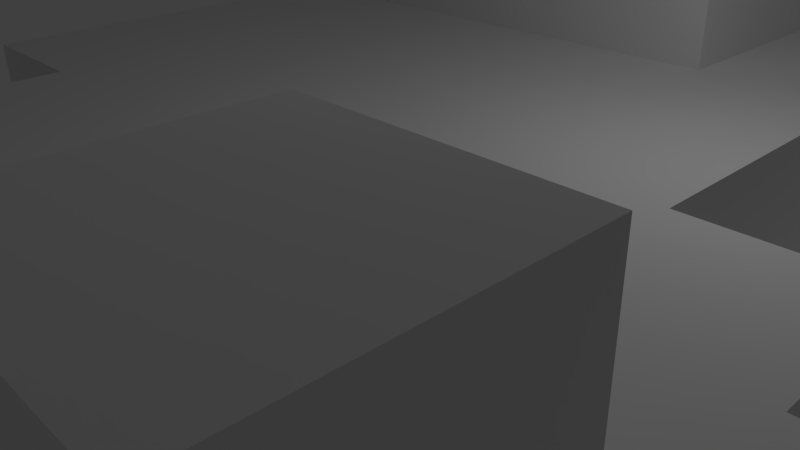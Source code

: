# Source: blocks.blend  (saved by Blender 2.67.0; exported with 4.5.12 LTS)
import bpy
from mathutils import Matrix  # noqa: F401  (used for matrix-valued properties, if any)

bpy.ops.wm.read_factory_settings(use_empty=True)
scene = bpy.context.scene
scene.name = 'Scene'

# ---- collections
col_collection_1 = bpy.data.collections.new('Collection 1'); scene.collection.children.link(col_collection_1)

# ---- materials (node trees are filled in below, after node groups)
mat_material = bpy.data.materials.new('Material')
mat_material.alpha_threshold = 0.0
mat_material.use_transparent_shadow = False
mat_material.roughness = 0.5
mat_material.line_color = (0.0, 0.0, 0.0, 1.0)

# ---- material node trees

# ---- world
world_world = bpy.data.worlds.new('World'); scene.world = world_world
world_world.color = (0.05088, 0.05088, 0.05088)
world_world.use_sun_shadow = False
world_world.sun_shadow_jitter_overblur = 0.0
world_world.cycles.sampling_method = 'MANUAL'
world_world.cycles.sample_map_resolution = 256

# ---- cameras
cam_camera = bpy.data.cameras.new('Camera')
cam_camera.clip_end = 100.0
cam_camera.lens = 35.0
cam_camera.sensor_width = 32.0
cam_camera.sensor_height = 18.0
cam_camera.ortho_scale = 7.314
cam_camera.dof.focus_distance = 0.0
cam_camera.dof.aperture_fstop = 128.0

# ---- lights
light_lamp = bpy.data.lights.new('Lamp', 'POINT')
light_lamp.transmission_factor = 0.0
light_lamp.cutoff_distance = 30.0
light_lamp.energy = 100.0
light_lamp.shadow_buffer_clip_start = 1.001
light_lamp.shadow_soft_size = 0.1
light_lamp.shadow_maximum_resolution = 0.006
light_lamp.use_absolute_resolution = True
light_lamp.cycles.use_multiple_importance_sampling = False

# ---- meshes
me_cube_001 = bpy.data.meshes.new('Cube.001')
me_cube_001.from_pydata([(1.0, -1.0, -1.0), (1.0, -1.0, 1.0), (-1.0, -1.0, -1.0), (-1.0, -3.0, 1.0), (-3.0, -3.0, 1.0), (-5.0, -3.0, 1.0), (-3.0, -1.0, -1.0), (-5.0, -1.0, -1.0), (-3.0, -1.0, 1.0), (-3.0, 1.0, 1.0), (-1.0, 1.0, 1.0), (1.0, 1.0, 1.0), (3.0, 1.0, 1.0), (3.0, -1.0, 1.0), (5.0, -3.0, 1.0), (7.0, -3.0, 1.0), (5.0, 1.0, 1.0), (3.0, 3.0, 1.0), (3.0, 5.0, -1.0), (5.0, 5.0, 1.0), (-7.0, -1.0, -1.0), (-5.0, -1.0, 1.0), (-1.0, -5.0, 1.0), (-1.0, -7.0, -1.0), (-3.0, -7.0, 1.0), (-1.0, -9.0, 1.0), (-3.0, -9.0, 1.0), (1.0, -5.0, 1.0), (-5.0, -9.0, -1.0), (-7.0, -9.0, 1.0), (-7.0, -7.0, -1.0), (-5.0, -7.0, 1.0), (-1.0, 5.0, -1.0), (-1.0, 3.0, 1.0), (1.0, 5.0, -1.0), (1.0, 5.0, 1.0), (1.0, 3.0, 1.0), (-7.0, -3.0, -3.0), (-5.0, -3.0, -1.0), (-5.0, -5.0, -1.0), (-3.0, -5.0, -3.0), (-3.0, -3.0, -1.0), (-3.0, -5.0, -1.0), (-5.0, 1.0, 1.0), (-7.0, 1.0, -1.0), (-5.0, 1.0, -1.0), (-7.0, 3.0, 1.0), (-5.0, 3.0, 1.0), (-7.0, 3.0, -1.0), (-7.0, 5.0, 1.0), (-5.0, 7.0, 1.0), (-5.0, 7.0, 0.0), (-5.0, 5.0, 0.0), (-3.0, 5.0, 0.0), (-3.0, 7.0, 0.0), (-3.0, 5.0, 3.0), (-1.0, 7.0, 3.0), (-3.0, 7.0, 1.0), (-3.0, 5.0, 1.0), (-1.0, 7.0, 1.0), (1.0, 5.0, 3.0), (1.0, 11.0, 3.0), (-1.0, 11.0, 1.0), (1.0, 11.0, 1.0), (3.0, 9.0, 3.0), (3.0, 11.0, 1.0), (7.0, 11.0, 3.0), (5.0, 9.0, 1.0), (7.0, 5.0, 1.0), (7.0, 7.0, -1.0), (7.0, 9.0, -1.0), (3.0, 7.0, 1.0), (5.0, 9.0, -1.0), (3.0, 1.0, -1.0), (5.0, 1.0, -1.0), (3.0, 1.0, -3.0), (7.0, 3.0, -3.0), (7.0, 3.0, -1.0), (5.0, 5.0, -3.0), (5.0, -1.0, -3.0), (7.0, -1.0, -3.0), (5.0, 11.0, 5.0), (7.0, 9.0, 5.0), (1.0, 9.0, 5.0), (1.0, 11.0, 5.0), (2.0, -5.0, 9.0), (2.0, -7.0, 9.0), (4.0, -7.0, 9.0), (2.0, -5.0, 7.0), (2.0, -7.0, 7.0), (4.0, -7.0, 7.0), (4.0, -5.0, 7.0), (5.0, -9.0, 0.0), (7.0, -9.0, 0.0), (7.0, -7.0, 0.0), (5.0, -7.0, -2.0), (5.0, -9.0, -2.0), (7.0, -9.0, -2.0), (-7.0, 7.0, -3.0), (-5.0, 9.0, -3.0), (-7.0, 9.0, -5.0), (-5.0, 7.0, -5.0), (-16.0, 10.0, 7.0), (-14.0, 10.0, 7.0), (-16.0, 12.0, 5.0), (-14.0, 10.0, 5.0), (-21.0, -3.0, 12.0), (-19.0, -1.0, 12.0), (-21.0, -3.0, 10.0), (-19.0, -3.0, 10.0), (-19.0, -1.0, 10.0), (-12.0, 1.0, 12.0), (-10.0, -1.0, 12.0), (-10.0, 1.0, 12.0), (-10.0, 1.0, 10.0), (13.0, 4.0, 15.0), (13.0, 4.0, 13.0), (15.0, 4.0, 13.0), (15.0, 6.0, 13.0), (17.0, -8.0, 10.0), (19.0, -6.0, 10.0), (17.0, -6.0, 8.0), (19.0, -8.0, 8.0), (17.0, -8.0, 8.0), (11.0, 20.0, 5.0), (13.0, 20.0, 5.0), (11.0, 22.0, 3.0), (13.0, 20.0, 3.0), (13.0, 22.0, 3.0), (6.0, -16.0, -12.0), (8.0, -16.0, -12.0), (6.0, -14.0, -14.0), (8.0, -16.0, -14.0), (-6.0, 0.0, -11.0), (-6.0, -2.0, -11.0), (-6.0, 0.0, -13.0), (-6.0, -2.0, -13.0), (-4.0, -2.0, -13.0), (-25.0, 2.0, -10.0), (-23.0, 2.0, -10.0), (-23.0, 4.0, -10.0), (-25.0, 4.0, -12.0), (23.0, 3.0, -9.0), (21.0, 3.0, -11.0), (23.0, 3.0, -11.0), (3.0, -5.0, 1.0), (5.0, -3.0, 3.0), (3.0, -5.0, 3.0), (5.0, -5.0, -1.0), (3.0, -5.0, -1.0), (5.0, 11.0, 7.0), (5.0, 9.0, 7.0), (3.0, 9.0, 7.0), (-1.0, 9.0, 5.0), (1.0, 11.0, 7.0), (3.0, 11.0, 7.0), (3.0, 11.0, 9.0), (3.0, 9.0, 9.0), (1.0, 9.0, 9.0), (1.0, 11.0, 9.0), (1.0, 9.0, 7.0), (-3.0, 9.0, 7.0), (-3.0, 11.0, 7.0), (-3.0, 9.0, 9.0), (-1.0, 11.0, 5.0), (-3.0, 9.0, 5.0), (-3.0, 11.0, 5.0), (-1.0, 11.0, 7.0), (-1.0, 9.0, 7.0), (-1.0, 11.0, 9.0), (-1.0, 9.0, 9.0), (-3.0, 11.0, 9.0), (-1.0, 11.0, 11.0), (-1.0, 9.0, 11.0), (-3.0, 9.0, 11.0), (-3.0, 11.0, 11.0), (-5.0, 9.0, 5.0), (-5.0, 7.0, 5.0), (-7.0, 7.0, 5.0), (-7.0, 9.0, 5.0), (-5.0, 9.0, 7.0), (-5.0, 7.0, 7.0), (-7.0, 7.0, 7.0), (-7.0, 9.0, 7.0), (1.0, -3.0, -1.0), (1.0, -3.0, 1.0), (-1.0, 1.0, -1.0), (-1.0, -1.0, 1.0), (-3.0, 1.0, -1.0), (-1.0, 3.0, -1.0), (1.0, 1.0, -1.0), (3.0, -1.0, -1.0), (3.0, -3.0, 1.0), (5.0, -3.0, -1.0), (7.0, -3.0, -1.0), (7.0, -1.0, 1.0), (5.0, -1.0, 1.0), (1.0, 3.0, -1.0), (3.0, 5.0, 1.0), (-7.0, -1.0, 1.0), (-1.0, -3.0, -1.0), (-3.0, -5.0, 1.0), (-1.0, -5.0, -1.0), (-3.0, -7.0, -1.0), (-1.0, -7.0, 1.0), (-1.0, -9.0, -1.0), (-3.0, -9.0, -1.0), (-7.0, -9.0, -1.0), (-7.0, -7.0, 1.0), (-5.0, -7.0, -1.0), (-5.0, -9.0, 1.0), (-3.0, 5.0, -1.0), (-5.0, 3.0, -1.0), (-3.0, 3.0, 1.0), (-3.0, 3.0, -1.0), (-5.0, -1.0, -3.0), (-7.0, -1.0, -3.0), (-7.0, -3.0, -1.0), (-5.0, -3.0, -3.0), (-5.0, -5.0, -3.0), (-7.0, -5.0, -3.0), (-7.0, -5.0, -1.0), (-3.0, -3.0, -3.0), (-7.0, 1.0, 1.0), (-5.0, 5.0, -1.0), (-7.0, 7.0, 1.0), (-5.0, 5.0, 1.0), (-7.0, 7.0, -1.0), (-7.0, 5.0, -1.0), (-5.0, 7.0, -1.0), (-5.0, 7.0, 2.0), (-5.0, 5.0, 2.0), (-3.0, 5.0, 2.0), (-3.0, 7.0, 2.0), (-3.0, 7.0, 3.0), (-1.0, 5.0, 3.0), (-1.0, 5.0, 1.0), (1.0, 7.0, 3.0), (-1.0, 9.0, 1.0), (1.0, 7.0, 1.0), (-1.0, 11.0, 3.0), (-1.0, 9.0, 3.0), (1.0, 9.0, 3.0), (1.0, 9.0, 1.0), (3.0, 9.0, 1.0), (5.0, 9.0, 3.0), (5.0, 11.0, 1.0), (7.0, 9.0, 1.0), (7.0, 11.0, 1.0), (5.0, 7.0, -1.0), (7.0, 5.0, -1.0), (7.0, 7.0, 1.0), (1.0, 9.0, -1.0), (1.0, 7.0, -1.0), (3.0, 7.0, -1.0), (3.0, 9.0, -1.0), (5.0, 7.0, 1.0), (3.0, 3.0, -1.0), (5.0, 3.0, -1.0), (3.0, 5.0, -3.0), (3.0, 3.0, -3.0), (7.0, 1.0, -1.0), (5.0, 3.0, -3.0), (5.0, 1.0, -3.0), (7.0, 1.0, -3.0), (5.0, 5.0, -1.0), (7.0, 5.0, -3.0), (5.0, -1.0, -1.0), (7.0, -1.0, -1.0), (3.0, 9.0, 5.0), (3.0, 11.0, 3.0), (5.0, 9.0, 5.0), (7.0, 11.0, 5.0), (5.0, 11.0, 3.0), (7.0, 9.0, 3.0), (3.0, 11.0, 5.0), (4.0, -5.0, 9.0), (5.0, -7.0, 0.0), (7.0, -7.0, -2.0), (-7.0, 9.0, -3.0), (-5.0, 7.0, -3.0), (-7.0, 7.0, -5.0), (-5.0, 9.0, -5.0), (-16.0, 12.0, 7.0), (-14.0, 12.0, 7.0), (-16.0, 10.0, 5.0), (-14.0, 12.0, 5.0), (-21.0, -1.0, 12.0), (-19.0, -3.0, 12.0), (-21.0, -1.0, 10.0), (-12.0, -1.0, 12.0), (-12.0, 1.0, 10.0), (-12.0, -1.0, 10.0), (-10.0, -1.0, 10.0), (13.0, 6.0, 15.0), (15.0, 4.0, 15.0), (15.0, 6.0, 15.0), (13.0, 6.0, 13.0), (17.0, -6.0, 10.0), (19.0, -8.0, 10.0), (19.0, -6.0, 8.0), (11.0, 22.0, 5.0), (13.0, 22.0, 5.0), (11.0, 20.0, 3.0), (6.0, -14.0, -12.0), (8.0, -14.0, -12.0), (6.0, -16.0, -14.0), (8.0, -14.0, -14.0), (-4.0, -2.0, -11.0), (-4.0, 0.0, -11.0), (-4.0, 0.0, -13.0), (-25.0, 4.0, -10.0), (-25.0, 2.0, -12.0), (-23.0, 2.0, -12.0), (-23.0, 4.0, -12.0), (21.0, 5.0, -9.0), (21.0, 3.0, -9.0), (23.0, 5.0, -9.0), (21.0, 5.0, -11.0), (23.0, 5.0, -11.0), (3.0, -3.0, -1.0), (3.0, -7.0, -1.0), (3.0, -7.0, 1.0), (1.0, -5.0, -1.0), (1.0, -7.0, -1.0), (1.0, -7.0, 1.0), (5.0, -5.0, 3.0), (3.0, -3.0, 3.0), (5.0, -5.0, 1.0)], [], [(54, 53, 52, 51), (89, 86, 85, 88), (90, 87, 86, 89), (91, 90, 89, 88), (97, 93, 92, 96), (136, 134, 133, 135), (156, 159, 158, 157), (172, 175, 174, 173), (169, 172, 173, 170), (172, 169, 171, 175), (176, 177, 178, 179), (180, 183, 182, 181), (176, 180, 181, 177), (177, 181, 182, 178), (178, 182, 183, 179), (180, 176, 179, 183), (233, 230, 231, 232), (255, 254, 253, 252), (317, 319, 318, 315), (190, 0, 2, 186), (11, 10, 187, 1), (190, 11, 1, 0), (0, 1, 187, 2), (2, 187, 10, 186), (11, 190, 186, 10), (0, 184, 200, 2), (1, 187, 3, 185), (0, 1, 185, 184), (184, 185, 3, 200), (200, 3, 187, 2), (2, 200, 41, 6), (187, 8, 4, 3), (200, 3, 4, 41), (41, 4, 8, 6), (187, 2, 6, 8), (186, 2, 6, 188), (10, 9, 8, 187), (6, 8, 9, 188), (10, 186, 188, 9), (6, 41, 38, 7), (8, 21, 5, 4), (41, 4, 5, 38), (38, 5, 21, 7), (8, 6, 7, 21), (188, 6, 7, 45), (9, 43, 21, 8), (7, 21, 43, 45), (9, 188, 45, 43), (214, 188, 45, 212), (213, 47, 43, 9), (214, 213, 9, 188), (45, 43, 47, 212), (213, 214, 212, 47), (189, 186, 188, 214), (33, 213, 9, 10), (189, 33, 10, 186), (33, 189, 214, 213), (197, 190, 186, 189), (36, 33, 10, 11), (197, 36, 11, 190), (36, 197, 189, 33), (257, 73, 190, 197), (17, 36, 11, 12), (257, 17, 12, 73), (73, 12, 11, 190), (17, 257, 197, 36), (73, 191, 0, 190), (12, 11, 1, 13), (73, 12, 13, 191), (191, 13, 1, 0), (191, 320, 184, 0), (13, 1, 185, 192), (191, 13, 192, 320), (320, 192, 185, 184), (267, 193, 320, 191), (196, 13, 192, 14), (267, 196, 14, 193), (193, 14, 192, 320), (196, 267, 191, 13), (268, 194, 193, 267), (195, 196, 14, 15), (268, 195, 15, 194), (194, 15, 14, 193), (195, 268, 267, 196), (74, 267, 191, 73), (16, 12, 13, 196), (74, 16, 196, 267), (16, 74, 73, 12), (18, 257, 197, 34), (198, 35, 36, 17), (18, 198, 17, 257), (197, 36, 35, 34), (198, 18, 34, 35), (254, 18, 34, 253), (71, 239, 35, 198), (254, 71, 198, 18), (34, 35, 239, 253), (71, 254, 253, 239), (249, 265, 18, 254), (256, 71, 198, 19), (249, 256, 19, 265), (265, 19, 198, 18), (256, 249, 254, 71), (45, 7, 20, 44), (43, 223, 199, 21), (7, 21, 199, 20), (20, 199, 223, 44), (43, 45, 44, 223), (200, 202, 42, 41), (3, 4, 201, 22), (200, 3, 22, 202), (202, 22, 201, 42), (42, 201, 4, 41), (202, 23, 203, 42), (22, 201, 24, 204), (202, 22, 204, 23), (23, 204, 24, 203), (203, 24, 201, 42), (23, 205, 206, 203), (204, 24, 26, 25), (23, 204, 25, 205), (205, 25, 26, 206), (206, 26, 24, 203), (184, 323, 202, 200), (185, 3, 22, 27), (184, 185, 27, 323), (323, 27, 22, 202), (209, 28, 207, 30), (31, 208, 29, 210), (209, 31, 210, 28), (28, 210, 29, 207), (207, 29, 208, 30), (31, 209, 30, 208), (211, 214, 212, 224), (58, 226, 47, 213), (211, 58, 213, 214), (212, 47, 226, 224), (58, 211, 224, 226), (32, 189, 214, 211), (236, 58, 213, 33), (32, 236, 33, 189), (236, 32, 211, 58), (34, 197, 189, 32), (35, 236, 33, 36), (35, 34, 32, 236), (215, 218, 37, 216), (7, 20, 217, 38), (215, 7, 38, 218), (218, 38, 217, 37), (37, 217, 20, 216), (7, 215, 216, 20), (218, 219, 220, 37), (38, 217, 221, 39), (218, 38, 39, 219), (219, 39, 221, 220), (220, 221, 217, 37), (222, 40, 219, 218), (41, 38, 39, 42), (222, 41, 42, 40), (40, 42, 39, 219), (41, 222, 218, 38), (47, 212, 48, 46), (44, 223, 46, 48), (47, 46, 223, 43), (212, 45, 44, 48), (226, 224, 228, 49), (48, 46, 49, 228), (226, 49, 46, 47), (224, 212, 48, 228), (50, 229, 227, 225), (228, 49, 225, 227), (229, 50, 226, 224), (50, 225, 49, 226), (229, 224, 228, 227), (233, 54, 51, 230), (52, 231, 230, 51), (53, 232, 231, 52), (54, 233, 232, 53), (56, 59, 57, 234), (58, 55, 234, 57), (236, 235, 55, 58), (59, 56, 235, 236), (56, 234, 55, 235), (59, 236, 58, 57), (237, 239, 59, 56), (35, 60, 235, 236), (239, 237, 60, 35), (237, 56, 235, 60), (239, 35, 236, 59), (242, 243, 238, 241), (59, 56, 241, 238), (243, 242, 237, 239), (242, 241, 56, 237), (243, 239, 59, 238), (61, 63, 62, 240), (238, 241, 240, 62), (63, 61, 242, 243), (61, 240, 241, 242), (63, 243, 238, 62), (270, 65, 63, 61), (244, 64, 242, 243), (65, 270, 64, 244), (270, 61, 242, 64), (65, 244, 243, 63), (273, 246, 65, 270), (67, 245, 64, 244), (246, 273, 245, 67), (273, 270, 64, 245), (246, 67, 244, 65), (66, 248, 246, 273), (247, 274, 245, 67), (248, 66, 274, 247), (66, 273, 245, 274), (248, 247, 67, 246), (251, 69, 249, 256), (250, 68, 19, 265), (69, 251, 68, 250), (251, 256, 19, 68), (69, 250, 265, 249), (247, 70, 72, 67), (249, 256, 67, 72), (70, 247, 251, 69), (247, 67, 256, 251), (70, 69, 249, 72), (244, 255, 252, 243), (253, 239, 243, 252), (255, 244, 71, 254), (244, 243, 239, 71), (67, 72, 255, 244), (67, 244, 71, 256), (72, 249, 254, 255), (265, 78, 259, 18), (260, 257, 18, 259), (262, 258, 257, 260), (78, 265, 258, 262), (265, 18, 257, 258), (78, 262, 260, 259), (75, 73, 257, 260), (263, 74, 73, 75), (262, 258, 74, 263), (258, 257, 73, 74), (262, 263, 75, 260), (77, 76, 262, 258), (264, 261, 74, 263), (76, 77, 261, 264), (77, 258, 74, 261), (76, 264, 263, 262), (250, 266, 78, 265), (266, 250, 77, 76), (250, 265, 258, 77), (266, 76, 262, 78), (79, 267, 74, 263), (80, 268, 267, 79), (264, 261, 268, 80), (261, 74, 267, 268), (264, 80, 79, 263), (81, 273, 270, 275), (64, 269, 275, 270), (245, 271, 269, 64), (273, 81, 271, 245), (81, 275, 269, 271), (272, 66, 273, 81), (274, 82, 271, 245), (66, 272, 82, 274), (272, 81, 271, 82), (84, 61, 240, 164), (241, 153, 164, 240), (242, 83, 153, 241), (61, 84, 83, 242), (84, 164, 153, 83), (275, 270, 61, 84), (64, 269, 83, 242), (275, 84, 83, 269), (276, 91, 88, 85), (91, 276, 87, 90), (276, 85, 86, 87), (94, 278, 95, 277), (96, 92, 277, 95), (278, 94, 93, 97), (94, 277, 92, 93), (278, 97, 96, 95), (99, 282, 100, 279), (281, 98, 279, 100), (101, 280, 98, 281), (282, 99, 280, 101), (99, 279, 98, 280), (282, 101, 281, 100), (284, 286, 104, 283), (285, 102, 283, 104), (105, 103, 102, 285), (286, 284, 103, 105), (284, 283, 102, 103), (286, 105, 285, 104), (107, 110, 289, 287), (108, 106, 287, 289), (109, 288, 106, 108), (110, 107, 288, 109), (107, 287, 106, 288), (110, 109, 108, 289), (113, 114, 291, 111), (292, 290, 111, 291), (293, 112, 290, 292), (114, 113, 112, 293), (113, 111, 290, 112), (114, 293, 292, 291), (296, 118, 297, 294), (116, 115, 294, 297), (117, 295, 115, 116), (118, 296, 295, 117), (296, 294, 115, 295), (118, 117, 116, 297), (120, 300, 121, 298), (123, 119, 298, 121), (122, 299, 119, 123), (300, 120, 299, 122), (120, 298, 119, 299), (300, 122, 123, 121), (302, 128, 126, 301), (303, 124, 301, 126), (127, 125, 124, 303), (128, 302, 125, 127), (302, 301, 124, 125), (128, 127, 303, 126), (305, 307, 131, 304), (306, 129, 304, 131), (132, 130, 129, 306), (307, 305, 130, 132), (305, 304, 129, 130), (307, 132, 306, 131), (309, 310, 135, 133), (137, 308, 134, 136), (310, 309, 308, 137), (309, 133, 134, 308), (310, 137, 136, 135), (140, 314, 141, 311), (312, 138, 311, 141), (313, 139, 138, 312), (314, 140, 139, 313), (140, 311, 138, 139), (314, 313, 312, 141), (143, 316, 315, 318), (144, 142, 316, 143), (319, 317, 142, 144), (317, 315, 316, 142), (319, 144, 143, 318), (320, 149, 323, 184), (192, 185, 27, 145), (320, 192, 145, 149), (149, 145, 27, 323), (149, 321, 324, 323), (145, 27, 325, 322), (149, 145, 322, 321), (321, 322, 325, 324), (324, 325, 27, 323), (323, 324, 23, 202), (27, 22, 204, 325), (324, 325, 204, 23), (14, 328, 145, 192), (146, 327, 147, 326), (14, 146, 326, 328), (328, 326, 147, 145), (145, 147, 327, 192), (146, 14, 192, 327), (193, 148, 149, 320), (193, 14, 328, 148), (148, 328, 145, 149), (150, 155, 152, 151), (81, 150, 151, 271), (271, 151, 152, 269), (269, 152, 155, 275), (150, 81, 275, 155), (154, 167, 168, 160), (84, 154, 160, 83), (83, 160, 168, 153), (153, 168, 167, 164), (154, 84, 164, 167), (155, 154, 160, 152), (269, 152, 160, 83), (155, 275, 84, 154), (155, 156, 157, 152), (152, 157, 158, 160), (160, 158, 159, 154), (156, 155, 154, 159), (159, 169, 170, 158), (160, 158, 170, 168), (168, 170, 169, 167), (159, 154, 167, 169), (167, 168, 161, 162), (169, 171, 163, 170), (168, 170, 163, 161), (161, 163, 171, 162), (169, 167, 162, 171), (164, 153, 165, 166), (153, 168, 161, 165), (165, 161, 162, 166), (167, 164, 166, 162), (170, 173, 174, 163), (163, 174, 175, 171)])
_uv = me_cube_001.uv_layers.new(name='UVMap')
_uv.uv.foreach_set('vector', [0.0, 0.0, 1.0, 0.0, 1.0, 1.0, 0.0, 1.0, 0.0, 0.0, 1.0, 0.0, 1.0, 1.0, 0.0, 1.0, 0.0, 0.0, 1.0, 0.0, 1.0, 1.0, 0.0, 1.0, 0.0, 0.0, 1.0, 0.0, 1.0, 1.0, 0.0, 1.0, 0.0, 0.0, 1.0, 0.0, 1.0, 1.0, 0.0, 1.0, 0.0, 0.0, 1.0, 0.0, 1.0, 1.0, 0.0, 1.0, 0.0, 0.0, 1.0, 0.0, 1.0, 1.0, 0.0, 1.0, 0.0, 0.0, 1.0, 0.0, 1.0, 1.0, 0.0, 1.0, 0.0, 0.0, 1.0, 0.0, 1.0, 1.0, 0.0, 1.0, 0.0, 0.0, 1.0, 0.0, 1.0, 1.0, 0.0, 1.0, 0.0, 0.0, 1.0, 0.0, 1.0, 1.0, 0.0, 1.0, 0.0, 0.0, 1.0, 0.0, 1.0, 1.0, 0.0, 1.0, 0.0, 0.0, 1.0, 0.0, 1.0, 1.0, 0.0, 1.0, 0.0, 0.0, 1.0, 0.0, 1.0, 1.0, 0.0, 1.0, 0.0, 0.0, 1.0, 0.0, 1.0, 1.0, 0.0, 1.0, 0.0, 0.0, 1.0, 0.0, 1.0, 1.0, 0.0, 1.0, 0.0, 0.0, 1.0, 0.0, 1.0, 1.0, 0.0, 1.0, 0.0, 0.0, 1.0, 0.0, 1.0, 1.0, 0.0, 1.0, 0.0, 0.0, 1.0, 0.0, 1.0, 1.0, 0.0, 1.0, 0.0, 0.0, 1.0, 0.0, 1.0, 1.0, 0.0, 1.0, 0.0, 0.0, 1.0, 0.0, 1.0, 1.0, 0.0, 1.0, 0.0, 0.0, 1.0, 0.0, 1.0, 1.0, 0.0, 1.0, 0.0, 0.0, 1.0, 0.0, 1.0, 1.0, 0.0, 1.0, 0.0, 0.0, 1.0, 0.0, 1.0, 1.0, 0.0, 1.0, 0.0, 0.0, 1.0, 0.0, 1.0, 1.0, 0.0, 1.0, 0.0, 0.0, 1.0, 0.0, 1.0, 1.0, 0.0, 1.0, 0.0, 0.0, 1.0, 0.0, 1.0, 1.0, 0.0, 1.0, 0.0, 0.0, 1.0, 0.0, 1.0, 1.0, 0.0, 1.0, 0.0, 0.0, 1.0, 0.0, 1.0, 1.0, 0.0, 1.0, 0.0, 0.0, 1.0, 0.0, 1.0, 1.0, 0.0, 1.0, 0.0, 0.0, 1.0, 0.0, 1.0, 1.0, 0.0, 1.0, 0.0, 0.0, 1.0, 0.0, 1.0, 1.0, 0.0, 1.0, 0.0, 0.0, 1.0, 0.0, 1.0, 1.0, 0.0, 1.0, 0.0, 0.0, 1.0, 0.0, 1.0, 1.0, 0.0, 1.0, 0.0, 0.0, 1.0, 0.0, 1.0, 1.0, 0.0, 1.0, 0.0, 0.0, 1.0, 0.0, 1.0, 1.0, 0.0, 1.0, 0.0, 0.0, 1.0, 0.0, 1.0, 1.0, 0.0, 1.0, 0.0, 0.0, 1.0, 0.0, 1.0, 1.0, 0.0, 1.0, 0.0, 0.0, 1.0, 0.0, 1.0, 1.0, 0.0, 1.0, 0.0, 0.0, 1.0, 0.0, 1.0, 1.0, 0.0, 1.0, 0.0, 0.0, 1.0, 0.0, 1.0, 1.0, 0.0, 1.0, 0.0, 0.0, 1.0, 0.0, 1.0, 1.0, 0.0, 1.0, 0.0, 0.0, 1.0, 0.0, 1.0, 1.0, 0.0, 1.0, 0.0, 0.0, 1.0, 0.0, 1.0, 1.0, 0.0, 1.0, 0.0, 0.0, 1.0, 0.0, 1.0, 1.0, 0.0, 1.0, 0.0, 0.0, 1.0, 0.0, 1.0, 1.0, 0.0, 1.0, 0.0, 0.0, 1.0, 0.0, 1.0, 1.0, 0.0, 1.0, 0.0, 0.0, 1.0, 0.0, 1.0, 1.0, 0.0, 1.0, 0.0, 0.0, 1.0, 0.0, 1.0, 1.0, 0.0, 1.0, 0.0, 0.0, 1.0, 0.0, 1.0, 1.0, 0.0, 1.0, 0.0, 0.0, 1.0, 0.0, 1.0, 1.0, 0.0, 1.0, 0.0, 0.0, 1.0, 0.0, 1.0, 1.0, 0.0, 1.0, 0.0, 0.0, 1.0, 0.0, 1.0, 1.0, 0.0, 1.0, 0.0, 0.0, 1.0, 0.0, 1.0, 1.0, 0.0, 1.0, 0.0, 0.0, 1.0, 0.0, 1.0, 1.0, 0.0, 1.0, 0.0, 0.0, 1.0, 0.0, 1.0, 1.0, 0.0, 1.0, 0.0, 0.0, 1.0, 0.0, 1.0, 1.0, 0.0, 1.0, 0.0, 0.0, 1.0, 0.0, 1.0, 1.0, 0.0, 1.0, 0.0, 0.0, 1.0, 0.0, 1.0, 1.0, 0.0, 1.0, 0.0, 0.0, 1.0, 0.0, 1.0, 1.0, 0.0, 1.0, 0.0, 0.0, 1.0, 0.0, 1.0, 1.0, 0.0, 1.0, 0.0, 0.0, 1.0, 0.0, 1.0, 1.0, 0.0, 1.0, 0.0, 0.0, 1.0, 0.0, 1.0, 1.0, 0.0, 1.0, 0.0, 0.0, 1.0, 0.0, 1.0, 1.0, 0.0, 1.0, 0.0, 0.0, 1.0, 0.0, 1.0, 1.0, 0.0, 1.0, 0.0, 0.0, 1.0, 0.0, 1.0, 1.0, 0.0, 1.0, 0.0, 0.0, 1.0, 0.0, 1.0, 1.0, 0.0, 1.0, 0.0, 0.0, 1.0, 0.0, 1.0, 1.0, 0.0, 1.0, 0.0, 0.0, 1.0, 0.0, 1.0, 1.0, 0.0, 1.0, 0.0, 0.0, 1.0, 0.0, 1.0, 1.0, 0.0, 1.0, 0.0, 0.0, 1.0, 0.0, 1.0, 1.0, 0.0, 1.0, 0.0, 0.0, 1.0, 0.0, 1.0, 1.0, 0.0, 1.0, 0.0, 0.0, 1.0, 0.0, 1.0, 1.0, 0.0, 1.0, 0.0, 0.0, 1.0, 0.0, 1.0, 1.0, 0.0, 1.0, 0.0, 0.0, 1.0, 0.0, 1.0, 1.0, 0.0, 1.0, 0.0, 0.0, 1.0, 0.0, 1.0, 1.0, 0.0, 1.0, 0.0, 0.0, 1.0, 0.0, 1.0, 1.0, 0.0, 1.0, 0.0, 0.0, 1.0, 0.0, 1.0, 1.0, 0.0, 1.0, 0.0, 0.0, 1.0, 0.0, 1.0, 1.0, 0.0, 1.0, 0.0, 0.0, 1.0, 0.0, 1.0, 1.0, 0.0, 1.0, 0.0, 0.0, 1.0, 0.0, 1.0, 1.0, 0.0, 1.0, 0.0, 0.0, 1.0, 0.0, 1.0, 1.0, 0.0, 1.0, 0.0, 0.0, 1.0, 0.0, 1.0, 1.0, 0.0, 1.0, 0.0, 0.0, 1.0, 0.0, 1.0, 1.0, 0.0, 1.0, 0.0, 0.0, 1.0, 0.0, 1.0, 1.0, 0.0, 1.0, 0.0, 0.0, 1.0, 0.0, 1.0, 1.0, 0.0, 1.0, 0.0, 0.0, 1.0, 0.0, 1.0, 1.0, 0.0, 1.0, 0.0, 0.0, 1.0, 0.0, 1.0, 1.0, 0.0, 1.0, 0.0, 0.0, 1.0, 0.0, 1.0, 1.0, 0.0, 1.0, 0.0, 0.0, 1.0, 0.0, 1.0, 1.0, 0.0, 1.0, 0.0, 0.0, 1.0, 0.0, 1.0, 1.0, 0.0, 1.0, 0.0, 0.0, 1.0, 0.0, 1.0, 1.0, 0.0, 1.0, 0.0, 0.0, 1.0, 0.0, 1.0, 1.0, 0.0, 1.0, 0.0, 0.0, 1.0, 0.0, 1.0, 1.0, 0.0, 1.0, 0.0, 0.0, 1.0, 0.0, 1.0, 1.0, 0.0, 1.0, 0.0, 0.0, 1.0, 0.0, 1.0, 1.0, 0.0, 1.0, 0.0, 0.0, 1.0, 0.0, 1.0, 1.0, 0.0, 1.0, 0.0, 0.0, 1.0, 0.0, 1.0, 1.0, 0.0, 1.0, 0.0, 0.0, 1.0, 0.0, 1.0, 1.0, 0.0, 1.0, 0.0, 0.0, 1.0, 0.0, 1.0, 1.0, 0.0, 1.0, 0.0, 0.0, 1.0, 0.0, 1.0, 1.0, 0.0, 1.0, 0.0, 0.0, 1.0, 0.0, 1.0, 1.0, 0.0, 1.0, 0.0, 0.0, 1.0, 0.0, 1.0, 1.0, 0.0, 1.0, 0.0, 0.0, 1.0, 0.0, 1.0, 1.0, 0.0, 1.0, 0.0, 0.0, 1.0, 0.0, 1.0, 1.0, 0.0, 1.0, 0.0, 0.0, 1.0, 0.0, 1.0, 1.0, 0.0, 1.0, 0.0, 0.0, 1.0, 0.0, 1.0, 1.0, 0.0, 1.0, 0.0, 0.0, 1.0, 0.0, 1.0, 1.0, 0.0, 1.0, 0.0, 0.0, 1.0, 0.0, 1.0, 1.0, 0.0, 1.0, 0.0, 0.0, 1.0, 0.0, 1.0, 1.0, 0.0, 1.0, 0.0, 0.0, 1.0, 0.0, 1.0, 1.0, 0.0, 1.0, 0.0, 0.0, 1.0, 0.0, 1.0, 1.0, 0.0, 1.0, 0.0, 0.0, 1.0, 0.0, 1.0, 1.0, 0.0, 1.0, 0.0, 0.0, 1.0, 0.0, 1.0, 1.0, 0.0, 1.0, 0.0, 0.0, 1.0, 0.0, 1.0, 1.0, 0.0, 1.0, 0.0, 0.0, 1.0, 0.0, 1.0, 1.0, 0.0, 1.0, 0.0, 0.0, 1.0, 0.0, 1.0, 1.0, 0.0, 1.0, 0.0, 0.0, 1.0, 0.0, 1.0, 1.0, 0.0, 1.0, 0.0, 0.0, 1.0, 0.0, 1.0, 1.0, 0.0, 1.0, 0.0, 0.0, 1.0, 0.0, 1.0, 1.0, 0.0, 1.0, 0.0, 0.0, 1.0, 0.0, 1.0, 1.0, 0.0, 1.0, 0.0, 0.0, 1.0, 0.0, 1.0, 1.0, 0.0, 1.0, 0.0, 0.0, 1.0, 0.0, 1.0, 1.0, 0.0, 1.0, 0.0, 0.0, 1.0, 0.0, 1.0, 1.0, 0.0, 1.0, 0.0, 0.0, 1.0, 0.0, 1.0, 1.0, 0.0, 1.0, 0.0, 0.0, 1.0, 0.0, 1.0, 1.0, 0.0, 1.0, 0.0, 0.0, 1.0, 0.0, 1.0, 1.0, 0.0, 1.0, 0.0, 0.0, 1.0, 0.0, 1.0, 1.0, 0.0, 1.0, 0.0, 0.0, 1.0, 0.0, 1.0, 1.0, 0.0, 1.0, 0.0, 0.0, 1.0, 0.0, 1.0, 1.0, 0.0, 1.0, 0.0, 0.0, 1.0, 0.0, 1.0, 1.0, 0.0, 1.0, 0.0, 0.0, 1.0, 0.0, 1.0, 1.0, 0.0, 1.0, 0.0, 0.0, 1.0, 0.0, 1.0, 1.0, 0.0, 1.0, 0.0, 0.0, 1.0, 0.0, 1.0, 1.0, 0.0, 1.0, 0.0, 0.0, 1.0, 0.0, 1.0, 1.0, 0.0, 1.0, 0.0, 0.0, 1.0, 0.0, 1.0, 1.0, 0.0, 1.0, 0.0, 0.0, 1.0, 0.0, 1.0, 1.0, 0.0, 1.0, 0.0, 0.0, 1.0, 0.0, 1.0, 1.0, 0.0, 1.0, 0.0, 0.0, 1.0, 0.0, 1.0, 1.0, 0.0, 1.0, 0.0, 0.0, 1.0, 0.0, 1.0, 1.0, 0.0, 1.0, 0.0, 0.0, 1.0, 0.0, 1.0, 1.0, 0.0, 1.0, 0.0, 0.0, 1.0, 0.0, 1.0, 1.0, 0.0, 1.0, 0.0, 0.0, 1.0, 0.0, 1.0, 1.0, 0.0, 1.0, 0.0, 0.0, 1.0, 0.0, 1.0, 1.0, 0.0, 1.0, 0.0, 0.0, 1.0, 0.0, 1.0, 1.0, 0.0, 1.0, 0.0, 0.0, 1.0, 0.0, 1.0, 1.0, 0.0, 1.0, 0.0, 0.0, 1.0, 0.0, 1.0, 1.0, 0.0, 1.0, 0.0, 0.0, 1.0, 0.0, 1.0, 1.0, 0.0, 1.0, 0.0, 0.0, 1.0, 0.0, 1.0, 1.0, 0.0, 1.0, 0.0, 0.0, 1.0, 0.0, 1.0, 1.0, 0.0, 1.0, 0.0, 0.0, 1.0, 0.0, 1.0, 1.0, 0.0, 1.0, 0.0, 0.0, 1.0, 0.0, 1.0, 1.0, 0.0, 1.0, 0.0, 0.0, 1.0, 0.0, 1.0, 1.0, 0.0, 1.0, 0.0, 0.0, 1.0, 0.0, 1.0, 1.0, 0.0, 1.0, 0.0, 0.0, 1.0, 0.0, 1.0, 1.0, 0.0, 1.0, 0.0, 0.0, 1.0, 0.0, 1.0, 1.0, 0.0, 1.0, 0.0, 0.0, 1.0, 0.0, 1.0, 1.0, 0.0, 1.0, 0.0, 0.0, 1.0, 0.0, 1.0, 1.0, 0.0, 1.0, 0.0, 0.0, 1.0, 0.0, 1.0, 1.0, 0.0, 1.0, 0.0, 0.0, 1.0, 0.0, 1.0, 1.0, 0.0, 1.0, 0.0, 0.0, 1.0, 0.0, 1.0, 1.0, 0.0, 1.0, 0.0, 0.0, 1.0, 0.0, 1.0, 1.0, 0.0, 1.0, 0.0, 0.0, 1.0, 0.0, 1.0, 1.0, 0.0, 1.0, 0.0, 0.0, 1.0, 0.0, 1.0, 1.0, 0.0, 1.0, 0.0, 0.0, 1.0, 0.0, 1.0, 1.0, 0.0, 1.0, 0.0, 0.0, 1.0, 0.0, 1.0, 1.0, 0.0, 1.0, 0.0, 0.0, 1.0, 0.0, 1.0, 1.0, 0.0, 1.0, 0.0, 0.0, 1.0, 0.0, 1.0, 1.0, 0.0, 1.0, 0.0, 0.0, 1.0, 0.0, 1.0, 1.0, 0.0, 1.0, 0.0, 0.0, 1.0, 0.0, 1.0, 1.0, 0.0, 1.0, 0.0, 0.0, 1.0, 0.0, 1.0, 1.0, 0.0, 1.0, 0.0, 0.0, 1.0, 0.0, 1.0, 1.0, 0.0, 1.0, 0.0, 0.0, 1.0, 0.0, 1.0, 1.0, 0.0, 1.0, 0.0, 0.0, 1.0, 0.0, 1.0, 1.0, 0.0, 1.0, 0.0, 0.0, 1.0, 0.0, 1.0, 1.0, 0.0, 1.0, 0.0, 0.0, 1.0, 0.0, 1.0, 1.0, 0.0, 1.0, 0.0, 0.0, 1.0, 0.0, 1.0, 1.0, 0.0, 1.0, 0.0, 0.0, 1.0, 0.0, 1.0, 1.0, 0.0, 1.0, 0.0, 0.0, 1.0, 0.0, 1.0, 1.0, 0.0, 1.0, 0.0, 0.0, 1.0, 0.0, 1.0, 1.0, 0.0, 1.0, 0.0, 0.0, 1.0, 0.0, 1.0, 1.0, 0.0, 1.0, 0.0, 0.0, 1.0, 0.0, 1.0, 1.0, 0.0, 1.0, 0.0, 0.0, 1.0, 0.0, 1.0, 1.0, 0.0, 1.0, 0.0, 0.0, 1.0, 0.0, 1.0, 1.0, 0.0, 1.0, 0.0, 0.0, 1.0, 0.0, 1.0, 1.0, 0.0, 1.0, 0.0, 0.0, 1.0, 0.0, 1.0, 1.0, 0.0, 1.0, 0.0, 0.0, 1.0, 0.0, 1.0, 1.0, 0.0, 1.0, 0.0, 0.0, 1.0, 0.0, 1.0, 1.0, 0.0, 1.0, 0.0, 0.0, 1.0, 0.0, 1.0, 1.0, 0.0, 1.0, 0.0, 0.0, 1.0, 0.0, 1.0, 1.0, 0.0, 1.0, 0.0, 0.0, 1.0, 0.0, 1.0, 1.0, 0.0, 1.0, 0.0, 0.0, 1.0, 0.0, 1.0, 1.0, 0.0, 1.0, 0.0, 0.0, 1.0, 0.0, 1.0, 1.0, 0.0, 1.0, 0.0, 0.0, 1.0, 0.0, 1.0, 1.0, 0.0, 1.0, 0.0, 0.0, 1.0, 0.0, 1.0, 1.0, 0.0, 1.0, 0.0, 0.0, 1.0, 0.0, 1.0, 1.0, 0.0, 1.0, 0.0, 0.0, 1.0, 0.0, 1.0, 1.0, 0.0, 1.0, 0.0, 0.0, 1.0, 0.0, 1.0, 1.0, 0.0, 1.0, 0.0, 0.0, 1.0, 0.0, 1.0, 1.0, 0.0, 1.0, 0.0, 0.0, 1.0, 0.0, 1.0, 1.0, 0.0, 1.0, 0.0, 0.0, 1.0, 0.0, 1.0, 1.0, 0.0, 1.0, 0.0, 0.0, 1.0, 0.0, 1.0, 1.0, 0.0, 1.0, 0.0, 0.0, 1.0, 0.0, 1.0, 1.0, 0.0, 1.0, 0.0, 0.0, 1.0, 0.0, 1.0, 1.0, 0.0, 1.0, 0.0, 0.0, 1.0, 0.0, 1.0, 1.0, 0.0, 1.0, 0.0, 0.0, 1.0, 0.0, 1.0, 1.0, 0.0, 1.0, 0.0, 0.0, 1.0, 0.0, 1.0, 1.0, 0.0, 1.0, 0.0, 0.0, 1.0, 0.0, 1.0, 1.0, 0.0, 1.0, 0.0, 0.0, 1.0, 0.0, 1.0, 1.0, 0.0, 1.0, 0.0, 0.0, 1.0, 0.0, 1.0, 1.0, 0.0, 1.0, 0.0, 0.0, 1.0, 0.0, 1.0, 1.0, 0.0, 1.0, 0.0, 0.0, 1.0, 0.0, 1.0, 1.0, 0.0, 1.0, 0.0, 0.0, 1.0, 0.0, 1.0, 1.0, 0.0, 1.0, 0.0, 0.0, 1.0, 0.0, 1.0, 1.0, 0.0, 1.0, 0.0, 0.0, 1.0, 0.0, 1.0, 1.0, 0.0, 1.0, 0.0, 0.0, 1.0, 0.0, 1.0, 1.0, 0.0, 1.0, 0.0, 0.0, 1.0, 0.0, 1.0, 1.0, 0.0, 1.0, 0.0, 0.0, 1.0, 0.0, 1.0, 1.0, 0.0, 1.0, 0.0, 0.0, 1.0, 0.0, 1.0, 1.0, 0.0, 1.0, 0.0, 0.0, 1.0, 0.0, 1.0, 1.0, 0.0, 1.0, 0.0, 0.0, 1.0, 0.0, 1.0, 1.0, 0.0, 1.0, 0.0, 0.0, 1.0, 0.0, 1.0, 1.0, 0.0, 1.0, 0.0, 0.0, 1.0, 0.0, 1.0, 1.0, 0.0, 1.0, 0.0, 0.0, 1.0, 0.0, 1.0, 1.0, 0.0, 1.0, 0.0, 0.0, 1.0, 0.0, 1.0, 1.0, 0.0, 1.0, 0.0, 0.0, 1.0, 0.0, 1.0, 1.0, 0.0, 1.0, 0.0, 0.0, 1.0, 0.0, 1.0, 1.0, 0.0, 1.0, 0.0, 0.0, 1.0, 0.0, 1.0, 1.0, 0.0, 1.0, 0.0, 0.0, 1.0, 0.0, 1.0, 1.0, 0.0, 1.0, 0.0, 0.0, 1.0, 0.0, 1.0, 1.0, 0.0, 1.0, 0.0, 0.0, 1.0, 0.0, 1.0, 1.0, 0.0, 1.0, 0.0, 0.0, 1.0, 0.0, 1.0, 1.0, 0.0, 1.0, 0.0, 0.0, 1.0, 0.0, 1.0, 1.0, 0.0, 1.0, 0.0, 0.0, 1.0, 0.0, 1.0, 1.0, 0.0, 1.0, 0.0, 0.0, 1.0, 0.0, 1.0, 1.0, 0.0, 1.0, 0.0, 0.0, 1.0, 0.0, 1.0, 1.0, 0.0, 1.0, 0.0, 0.0, 1.0, 0.0, 1.0, 1.0, 0.0, 1.0, 0.0, 0.0, 1.0, 0.0, 1.0, 1.0, 0.0, 1.0, 0.0, 0.0, 1.0, 0.0, 1.0, 1.0, 0.0, 1.0, 0.0, 0.0, 1.0, 0.0, 1.0, 1.0, 0.0, 1.0, 0.0, 0.0, 1.0, 0.0, 1.0, 1.0, 0.0, 1.0, 0.0, 0.0, 1.0, 0.0, 1.0, 1.0, 0.0, 1.0, 0.0, 0.0, 1.0, 0.0, 1.0, 1.0, 0.0, 1.0, 0.0, 0.0, 1.0, 0.0, 1.0, 1.0, 0.0, 1.0, 0.0, 0.0, 1.0, 0.0, 1.0, 1.0, 0.0, 1.0, 0.0, 0.0, 1.0, 0.0, 1.0, 1.0, 0.0, 1.0, 0.0, 0.0, 1.0, 0.0, 1.0, 1.0, 0.0, 1.0, 0.0, 0.0, 1.0, 0.0, 1.0, 1.0, 0.0, 1.0, 0.0, 0.0, 1.0, 0.0, 1.0, 1.0, 0.0, 1.0, 0.0, 0.0, 1.0, 0.0, 1.0, 1.0, 0.0, 1.0, 0.0, 0.0, 1.0, 0.0, 1.0, 1.0, 0.0, 1.0, 0.0, 0.0, 1.0, 0.0, 1.0, 1.0, 0.0, 1.0, 0.0, 0.0, 1.0, 0.0, 1.0, 1.0, 0.0, 1.0, 0.0, 0.0, 1.0, 0.0, 1.0, 1.0, 0.0, 1.0, 0.0, 0.0, 1.0, 0.0, 1.0, 1.0, 0.0, 1.0, 0.0, 0.0, 1.0, 0.0, 1.0, 1.0, 0.0, 1.0, 0.0, 0.0, 1.0, 0.0, 1.0, 1.0, 0.0, 1.0, 0.0, 0.0, 1.0, 0.0, 1.0, 1.0, 0.0, 1.0, 0.0, 0.0, 1.0, 0.0, 1.0, 1.0, 0.0, 1.0, 0.0, 0.0, 1.0, 0.0, 1.0, 1.0, 0.0, 1.0, 0.0, 0.0, 1.0, 0.0, 1.0, 1.0, 0.0, 1.0, 0.0, 0.0, 1.0, 0.0, 1.0, 1.0, 0.0, 1.0, 0.0, 0.0, 1.0, 0.0, 1.0, 1.0, 0.0, 1.0, 0.0, 0.0, 1.0, 0.0, 1.0, 1.0, 0.0, 1.0, 0.0, 0.0, 1.0, 0.0, 1.0, 1.0, 0.0, 1.0, 0.0, 0.0, 1.0, 0.0, 1.0, 1.0, 0.0, 1.0, 0.0, 0.0, 1.0, 0.0, 1.0, 1.0, 0.0, 1.0, 0.0, 0.0, 1.0, 0.0, 1.0, 1.0, 0.0, 1.0, 0.0, 0.0, 1.0, 0.0, 1.0, 1.0, 0.0, 1.0, 0.0, 0.0, 1.0, 0.0, 1.0, 1.0, 0.0, 1.0, 0.0, 0.0, 1.0, 0.0, 1.0, 1.0, 0.0, 1.0, 0.0, 0.0, 1.0, 0.0, 1.0, 1.0, 0.0, 1.0, 0.0, 0.0, 1.0, 0.0, 1.0, 1.0, 0.0, 1.0, 0.0, 0.0, 1.0, 0.0, 1.0, 1.0, 0.0, 1.0, 0.0, 0.0, 1.0, 0.0, 1.0, 1.0, 0.0, 1.0, 0.0, 0.0, 1.0, 0.0, 1.0, 1.0, 0.0, 1.0, 0.0, 0.0, 1.0, 0.0, 1.0, 1.0, 0.0, 1.0, 0.0, 0.0, 1.0, 0.0, 1.0, 1.0, 0.0, 1.0, 0.0, 0.0, 1.0, 0.0, 1.0, 1.0, 0.0, 1.0, 0.0, 0.0, 1.0, 0.0, 1.0, 1.0, 0.0, 1.0, 0.0, 0.0, 1.0, 0.0, 1.0, 1.0, 0.0, 1.0, 0.0, 0.0, 1.0, 0.0, 1.0, 1.0, 0.0, 1.0, 0.0, 0.0, 1.0, 0.0, 1.0, 1.0, 0.0, 1.0, 0.0, 0.0, 1.0, 0.0, 1.0, 1.0, 0.0, 1.0, 0.0, 0.0, 1.0, 0.0, 1.0, 1.0, 0.0, 1.0, 0.0, 0.0, 1.0, 0.0, 1.0, 1.0, 0.0, 1.0, 0.0, 0.0, 1.0, 0.0, 1.0, 1.0, 0.0, 1.0, 0.0, 0.0, 1.0, 0.0, 1.0, 1.0, 0.0, 1.0, 0.0, 0.0, 1.0, 0.0, 1.0, 1.0, 0.0, 1.0, 0.0, 0.0, 1.0, 0.0, 1.0, 1.0, 0.0, 1.0, 0.0, 0.0, 1.0, 0.0, 1.0, 1.0, 0.0, 1.0, 0.0, 0.0, 1.0, 0.0, 1.0, 1.0, 0.0, 1.0, 0.0, 0.0, 1.0, 0.0, 1.0, 1.0, 0.0, 1.0, 0.0, 0.0, 1.0, 0.0, 1.0, 1.0, 0.0, 1.0, 0.0, 0.0, 1.0, 0.0, 1.0, 1.0, 0.0, 1.0, 0.0, 0.0, 1.0, 0.0, 1.0, 1.0, 0.0, 1.0, 0.0, 0.0, 1.0, 0.0, 1.0, 1.0, 0.0, 1.0, 0.0, 0.0, 1.0, 0.0, 1.0, 1.0, 0.0, 1.0, 0.0, 0.0, 1.0, 0.0, 1.0, 1.0, 0.0, 1.0, 0.0, 0.0, 1.0, 0.0, 1.0, 1.0, 0.0, 1.0, 0.0, 0.0, 1.0, 0.0, 1.0, 1.0, 0.0, 1.0, 0.0, 0.0, 1.0, 0.0, 1.0, 1.0, 0.0, 1.0, 0.0, 0.0, 1.0, 0.0, 1.0, 1.0, 0.0, 1.0, 0.0, 0.0, 1.0, 0.0, 1.0, 1.0, 0.0, 1.0, 0.0, 0.0, 1.0, 0.0, 1.0, 1.0, 0.0, 1.0, 0.0, 0.0, 1.0, 0.0, 1.0, 1.0, 0.0, 1.0, 0.0, 0.0, 1.0, 0.0, 1.0, 1.0, 0.0, 1.0, 0.0, 0.0, 1.0, 0.0, 1.0, 1.0, 0.0, 1.0, 0.0, 0.0, 1.0, 0.0, 1.0, 1.0, 0.0, 1.0, 0.0, 0.0, 1.0, 0.0, 1.0, 1.0, 0.0, 1.0, 0.0, 0.0, 1.0, 0.0, 1.0, 1.0, 0.0, 1.0, 0.0, 0.0, 1.0, 0.0, 1.0, 1.0, 0.0, 1.0, 0.0, 0.0, 1.0, 0.0, 1.0, 1.0, 0.0, 1.0, 0.0, 0.0, 1.0, 0.0, 1.0, 1.0, 0.0, 1.0, 0.0, 0.0, 1.0, 0.0, 1.0, 1.0, 0.0, 1.0, 0.0, 0.0, 1.0, 0.0, 1.0, 1.0, 0.0, 1.0, 0.0, 0.0, 1.0, 0.0, 1.0, 1.0, 0.0, 1.0, 0.0, 0.0, 1.0, 0.0, 1.0, 1.0, 0.0, 1.0, 0.0, 0.0, 1.0, 0.0, 1.0, 1.0, 0.0, 1.0, 0.0, 0.0, 1.0, 0.0, 1.0, 1.0, 0.0, 1.0, 0.0, 0.0, 1.0, 0.0, 1.0, 1.0, 0.0, 1.0, 0.0, 0.0, 1.0, 0.0, 1.0, 1.0, 0.0, 1.0, 0.0, 0.0, 1.0, 0.0, 1.0, 1.0, 0.0, 1.0, 0.0, 0.0, 1.0, 0.0, 1.0, 1.0, 0.0, 1.0, 0.0, 0.0, 1.0, 0.0, 1.0, 1.0, 0.0, 1.0, 0.0, 0.0, 1.0, 0.0, 1.0, 1.0, 0.0, 1.0, 0.0, 0.0, 1.0, 0.0, 1.0, 1.0, 0.0, 1.0, 0.0, 0.0, 1.0, 0.0, 1.0, 1.0, 0.0, 1.0, 0.0, 0.0, 1.0, 0.0, 1.0, 1.0, 0.0, 1.0, 0.0, 0.0, 1.0, 0.0, 1.0, 1.0, 0.0, 1.0, 0.0, 0.0, 1.0, 0.0, 1.0, 1.0, 0.0, 1.0, 0.0, 0.0, 1.0, 0.0, 1.0, 1.0, 0.0, 1.0, 0.0, 0.0, 1.0, 0.0, 1.0, 1.0, 0.0, 1.0, 0.0, 0.0, 1.0, 0.0, 1.0, 1.0, 0.0, 1.0, 0.0, 0.0, 1.0, 0.0, 1.0, 1.0, 0.0, 1.0, 0.0, 0.0, 1.0, 0.0, 1.0, 1.0, 0.0, 1.0, 0.0, 0.0, 1.0, 0.0, 1.0, 1.0, 0.0, 1.0, 0.0, 0.0, 1.0, 0.0, 1.0, 1.0, 0.0, 1.0, 0.0, 0.0, 1.0, 0.0, 1.0, 1.0, 0.0, 1.0, 0.0, 0.0, 1.0, 0.0, 1.0, 1.0, 0.0, 1.0, 0.0, 0.0, 1.0, 0.0, 1.0, 1.0, 0.0, 1.0, 0.0, 0.0, 1.0, 0.0, 1.0, 1.0, 0.0, 1.0, 0.0, 0.0, 1.0, 0.0, 1.0, 1.0, 0.0, 1.0, 0.0, 0.0, 1.0, 0.0, 1.0, 1.0, 0.0, 1.0, 0.0, 0.0, 1.0, 0.0, 1.0, 1.0, 0.0, 1.0, 0.0, 0.0, 1.0, 0.0, 1.0, 1.0, 0.0, 1.0, 0.0, 0.0, 1.0, 0.0, 1.0, 1.0, 0.0, 1.0, 0.0, 0.0, 1.0, 0.0, 1.0, 1.0, 0.0, 1.0, 0.0, 0.0, 1.0, 0.0, 1.0, 1.0, 0.0, 1.0, 0.0, 0.0, 1.0, 0.0, 1.0, 1.0, 0.0, 1.0, 0.0, 0.0, 1.0, 0.0, 1.0, 1.0, 0.0, 1.0, 0.0, 0.0, 1.0, 0.0, 1.0, 1.0, 0.0, 1.0, 0.0, 0.0, 1.0, 0.0, 1.0, 1.0, 0.0, 1.0, 0.0, 0.0, 1.0, 0.0, 1.0, 1.0, 0.0, 1.0, 0.0, 0.0, 1.0, 0.0, 1.0, 1.0, 0.0, 1.0, 0.0, 0.0, 1.0, 0.0, 1.0, 1.0, 0.0, 1.0, 0.0, 0.0, 1.0, 0.0, 1.0, 1.0, 0.0, 1.0, 0.0, 0.0, 1.0, 0.0, 1.0, 1.0, 0.0, 1.0, 0.0, 0.0, 1.0, 0.0, 1.0, 1.0, 0.0, 1.0, 0.0, 0.0, 1.0, 0.0, 1.0, 1.0, 0.0, 1.0, 0.0, 0.0, 1.0, 0.0, 1.0, 1.0, 0.0, 1.0, 0.0, 0.0, 1.0, 0.0, 1.0, 1.0, 0.0, 1.0, 0.0, 0.0, 1.0, 0.0, 1.0, 1.0, 0.0, 1.0, 0.0, 0.0, 1.0, 0.0, 1.0, 1.0, 0.0, 1.0, 0.0, 0.0, 1.0, 0.0, 1.0, 1.0, 0.0, 1.0, 0.0, 0.0, 1.0, 0.0, 1.0, 1.0, 0.0, 1.0, 0.0, 0.0, 1.0, 0.0, 1.0, 1.0, 0.0, 1.0, 0.0, 0.0, 1.0, 0.0, 1.0, 1.0, 0.0, 1.0, 0.0, 0.0, 1.0, 0.0, 1.0, 1.0, 0.0, 1.0, 0.0, 0.0, 1.0, 0.0, 1.0, 1.0, 0.0, 1.0, 0.0, 0.0, 1.0, 0.0, 1.0, 1.0, 0.0, 1.0, 0.0, 0.0, 1.0, 0.0, 1.0, 1.0, 0.0, 1.0, 0.0, 0.0, 1.0, 0.0, 1.0, 1.0, 0.0, 1.0, 0.0, 0.0, 1.0, 0.0, 1.0, 1.0, 0.0, 1.0, 0.0, 0.0, 1.0, 0.0, 1.0, 1.0, 0.0, 1.0, 0.0, 0.0, 1.0, 0.0, 1.0, 1.0, 0.0, 1.0, 0.0, 0.0, 1.0, 0.0, 1.0, 1.0, 0.0, 1.0, 0.0, 0.0, 1.0, 0.0, 1.0, 1.0, 0.0, 1.0, 0.0, 0.0, 1.0, 0.0, 1.0, 1.0, 0.0, 1.0, 0.0, 0.0, 1.0, 0.0, 1.0, 1.0, 0.0, 1.0, 0.0, 0.0, 1.0, 0.0, 1.0, 1.0, 0.0, 1.0, 0.0, 0.0, 1.0, 0.0, 1.0, 1.0, 0.0, 1.0, 0.0, 0.0, 1.0, 0.0, 1.0, 1.0, 0.0, 1.0, 0.0, 0.0, 1.0, 0.0, 1.0, 1.0, 0.0, 1.0, 0.0, 0.0, 1.0, 0.0, 1.0, 1.0, 0.0, 1.0, 0.0, 0.0, 1.0, 0.0, 1.0, 1.0, 0.0, 1.0, 0.0, 0.0, 1.0, 0.0, 1.0, 1.0, 0.0, 1.0, 0.0, 0.0, 1.0, 0.0, 1.0, 1.0, 0.0, 1.0, 0.0, 0.0, 1.0, 0.0, 1.0, 1.0, 0.0, 1.0, 0.0, 0.0, 1.0, 0.0, 1.0, 1.0, 0.0, 1.0, 0.0, 0.0, 1.0, 0.0, 1.0, 1.0, 0.0, 1.0, 0.0, 0.0, 1.0, 0.0, 1.0, 1.0, 0.0, 1.0, 0.0, 0.0, 1.0, 0.0, 1.0, 1.0, 0.0, 1.0, 0.0, 0.0, 1.0, 0.0, 1.0, 1.0, 0.0, 1.0, 0.0, 0.0, 1.0, 0.0, 1.0, 1.0, 0.0, 1.0, 0.0, 0.0, 1.0, 0.0, 1.0, 1.0, 0.0, 1.0, 0.0, 0.0, 1.0, 0.0, 1.0, 1.0, 0.0, 1.0, 0.0, 0.0, 1.0, 0.0, 1.0, 1.0, 0.0, 1.0])
me_cube_001.materials.append(mat_material)
me_cube_001.use_remesh_preserve_volume = False
me_cube_001.use_remesh_preserve_attributes = False
me_cube_001.use_mirror_vertex_groups = False
me_cube_001.update()

# ---- objects
ob_cube_001 = bpy.data.objects.new('Cube.001', me_cube_001)
ob_lamp = bpy.data.objects.new('Lamp', light_lamp)
ob_camera = bpy.data.objects.new('Camera', cam_camera)

# ---- transforms, parenting, visibility, modifiers, constraints
ob_cube_001.location = (1.0, -1.0, 1.0)
ob_cube_001.lock_rotations_4d = False
ob_cube_001.empty_display_type = 'ARROWS'
ob_cube_001.lineart.crease_threshold = 0.0
ob_lamp.location = (3.952, 1.065, 5.952)
ob_lamp.rotation_euler = (0.6503, 0.05522, 1.866)
ob_lamp.lock_rotations_4d = False
ob_lamp.empty_display_type = 'ARROWS'
ob_lamp.color = (0.0, 0.0, 0.0, 0.0)
ob_lamp.lineart.crease_threshold = 0.0
ob_camera.location = (7.481, -6.508, 5.344)
ob_camera.rotation_euler = (1.109, 0.01082, 0.8149)
ob_camera.lock_rotations_4d = False
ob_camera.empty_display_type = 'ARROWS'
ob_camera.color = (0.0, 0.0, 0.0, 0.0)
ob_camera.display_type = 'WIRE'
ob_camera.lineart.crease_threshold = 0.0

# ---- collection membership
col_collection_1.objects.link(ob_cube_001)
col_collection_1.objects.link(ob_lamp)
col_collection_1.objects.link(ob_camera)

# ---- scene / render settings (as saved in the file)
scene.camera = ob_camera
scene.frame_start = 1; scene.frame_end = 250; scene.frame_set(65)
scene.render.engine = 'BLENDER_EEVEE_NEXT'
scene.render.image_settings.color_mode = 'RGB'
scene.render.image_settings.compression = 90
scene.render.resolution_percentage = 50
scene.render.dither_intensity = 0.0
scene.cycles.use_denoising = False
scene.cycles.samples = 10
scene.cycles.sampling_pattern = 'TABULATED_SOBOL'
scene.cycles.light_sampling_threshold = 0.0
scene.cycles.use_adaptive_sampling = False
scene.cycles.use_light_tree = False
scene.cycles.blur_glossy = 0.0
scene.cycles.volume_bounces = 1
scene.cycles.pixel_filter_type = 'GAUSSIAN'
scene.cycles.sample_clamp_indirect = 0.0
scene.view_settings.view_transform = 'Standard'
bpy.context.view_layer.update()
